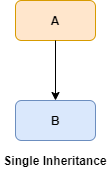

The diagram above was exported from draw.io. Its source (the exported page's mxGraphModel, read from the mxfile embedded in the PNG):
<mxGraphModel dx="1038" dy="536" grid="1" gridSize="10" guides="1" tooltips="1" connect="1" arrows="1" fold="1" page="1" pageScale="1" pageWidth="850" pageHeight="1100" math="0" shadow="0">
  <root>
    <mxCell id="0" />
    <mxCell id="1" parent="0" />
    <mxCell id="ygvsLgufY86LYOyKF2Zx-7" value="&lt;b&gt;A&lt;/b&gt;" style="rounded=1;whiteSpace=wrap;html=1;fillColor=#ffe6cc;strokeColor=#d79b00;" vertex="1" parent="1">
      <mxGeometry x="360" y="120" width="80" height="40" as="geometry" />
    </mxCell>
    <mxCell id="ygvsLgufY86LYOyKF2Zx-8" value="&lt;b&gt;B&lt;/b&gt;" style="rounded=1;whiteSpace=wrap;html=1;fillColor=#dae8fc;strokeColor=#6c8ebf;" vertex="1" parent="1">
      <mxGeometry x="360" y="220" width="80" height="40" as="geometry" />
    </mxCell>
    <mxCell id="ygvsLgufY86LYOyKF2Zx-9" value="" style="endArrow=classic;html=1;entryX=0.5;entryY=0;entryDx=0;entryDy=0;exitX=0.5;exitY=1;exitDx=0;exitDy=0;" edge="1" parent="1" source="ygvsLgufY86LYOyKF2Zx-7" target="ygvsLgufY86LYOyKF2Zx-8">
      <mxGeometry width="50" height="50" relative="1" as="geometry">
        <mxPoint x="400" y="300" as="sourcePoint" />
        <mxPoint x="450" y="250" as="targetPoint" />
      </mxGeometry>
    </mxCell>
    <mxCell id="ygvsLgufY86LYOyKF2Zx-10" value="&lt;b&gt;Single Inheritance&lt;/b&gt;" style="text;html=1;strokeColor=none;fillColor=none;align=center;verticalAlign=middle;whiteSpace=wrap;rounded=0;" vertex="1" parent="1">
      <mxGeometry x="345" y="270" width="110" height="20" as="geometry" />
    </mxCell>
  </root>
</mxGraphModel>